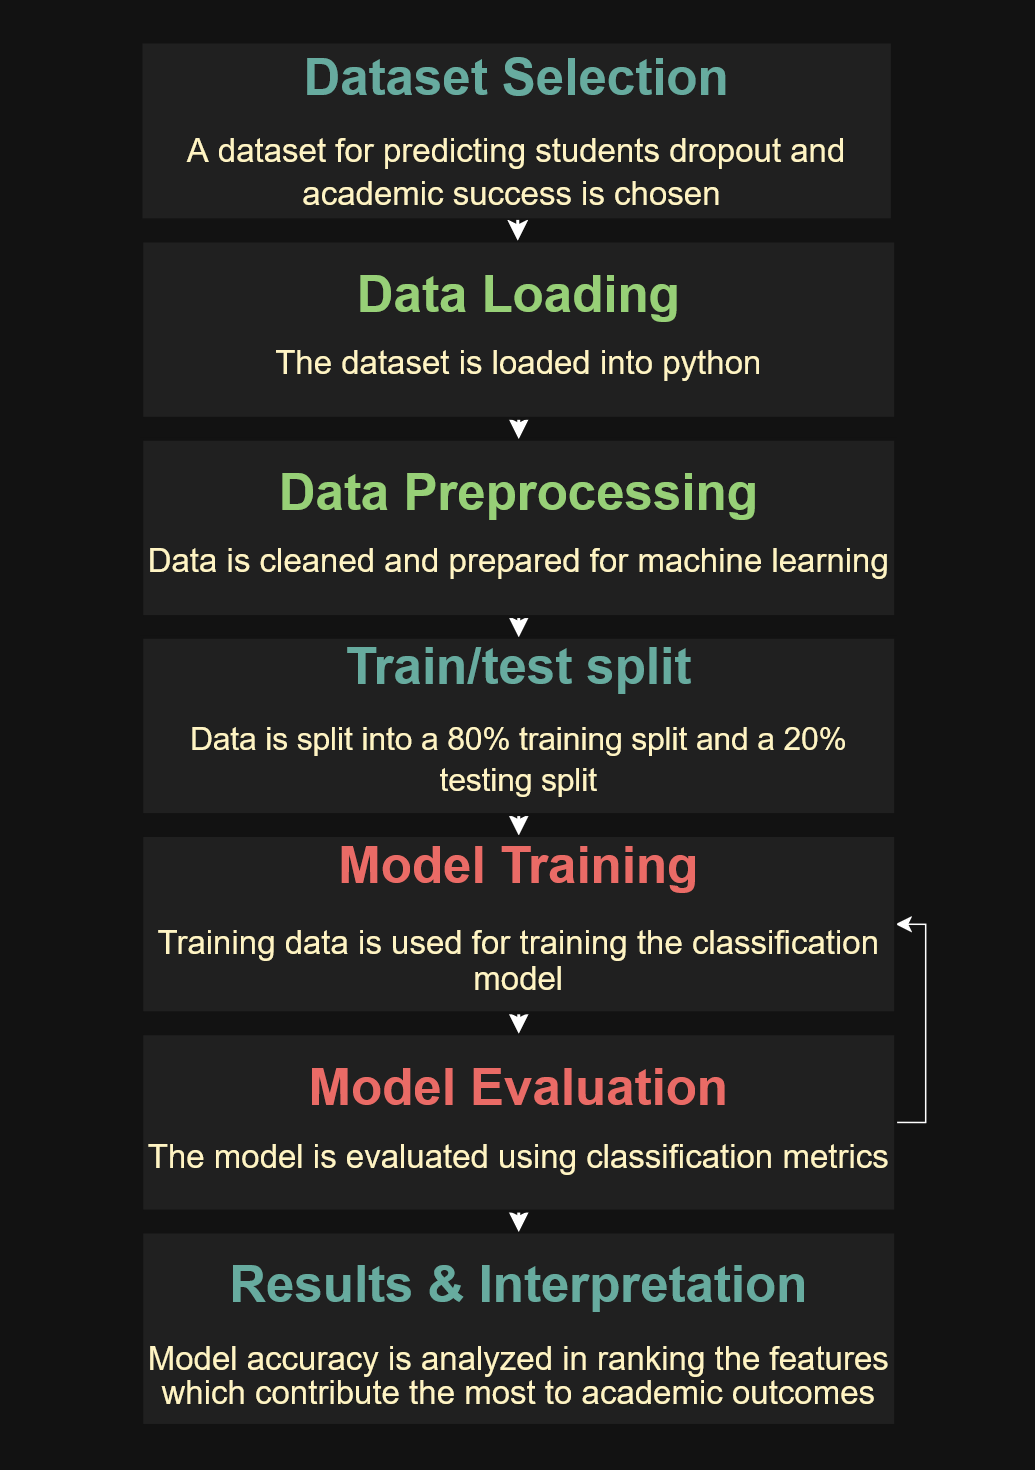

The diagram above was exported from draw.io. Its source (the exported page's mxGraphModel, read from the mxfile embedded in the PNG):
<mxGraphModel dx="1976" dy="1131" grid="0" gridSize="10" guides="1" tooltips="1" connect="1" arrows="1" fold="1" page="1" pageScale="1" pageWidth="690" pageHeight="980" background="none" math="0" shadow="0">
  <root>
    <mxCell id="0" />
    <mxCell id="1" parent="0" />
    <mxCell id="mi6VInj6CO854r2Lfo9g-71" connectable="0" parent="1" style="group" value="" vertex="1">
      <mxGeometry height="924" width="503" x="94" y="28" as="geometry" />
    </mxCell>
    <mxCell id="S-s2hV1DLvDBYlsZaBiy-22" parent="mi6VInj6CO854r2Lfo9g-71" style="rounded=0;whiteSpace=wrap;html=1;strokeWidth=2;spacing=2;spacingBottom=0;spacingTop=0;fontSize=14;glass=0;fixedWidth=0;autosize=0;labelPadding=0;noLabel=0;movableLabel=0;labelBackgroundColor=none;aspect=fixed;fillColor=#EEEEEE;strokeColor=#FFFFFF;fontColor=#1A1A1A;verticalAlign=middle;" value="&lt;h1&gt;&lt;font style=&quot;color: light-dark(rgb(0, 0, 0), rgb(103, 171, 159)); font-size: 34px;&quot;&gt;Results &amp;amp; Interpretation&lt;/font&gt;&lt;/h1&gt;&lt;p style=&quot;line-height: 130%;&quot;&gt;&lt;font style=&quot;color: light-dark(rgb(0, 0, 0), rgb(255, 244, 195)); font-size: 22px; line-height: 100%;&quot;&gt;Model accuracy is analyzed in ranking the features which contribute the most to academic outcomes&lt;/font&gt;&lt;/p&gt;" vertex="1">
      <mxGeometry height="128.96808389929333" width="502.5962093134226" y="792.8267223382047" as="geometry" />
    </mxCell>
    <mxCell id="mi6VInj6CO854r2Lfo9g-56" edge="1" parent="mi6VInj6CO854r2Lfo9g-71" source="S-s2hV1DLvDBYlsZaBiy-20" style="edgeStyle=none;curved=1;rounded=0;orthogonalLoop=1;jettySize=auto;html=1;fontSize=12;fontColor=default;startSize=8;endSize=8;labelBackgroundColor=none;strokeWidth=2;verticalAlign=middle;spacing=2;" target="S-s2hV1DLvDBYlsZaBiy-22">
      <mxGeometry relative="1" as="geometry" />
    </mxCell>
    <mxCell id="mi6VInj6CO854r2Lfo9g-72" edge="1" parent="mi6VInj6CO854r2Lfo9g-71" source="S-s2hV1DLvDBYlsZaBiy-20" style="edgeStyle=orthogonalEdgeStyle;rounded=0;orthogonalLoop=1;jettySize=auto;html=1;exitX=1;exitY=0.5;exitDx=0;exitDy=0;entryX=1;entryY=0.5;entryDx=0;entryDy=0;fontSize=12;startSize=8;endSize=8;" target="S-s2hV1DLvDBYlsZaBiy-18">
      <mxGeometry relative="1" as="geometry" />
    </mxCell>
    <mxCell id="S-s2hV1DLvDBYlsZaBiy-20" parent="mi6VInj6CO854r2Lfo9g-71" style="rounded=0;whiteSpace=wrap;html=1;strokeWidth=2;spacing=2;spacingBottom=0;spacingTop=0;fontSize=14;glass=0;fixedWidth=0;autosize=0;labelPadding=0;noLabel=0;movableLabel=0;labelBackgroundColor=none;aspect=fixed;fillColor=#EEEEEE;strokeColor=#FFFFFF;fontColor=#1A1A1A;verticalAlign=middle;" value="&lt;h1&gt;&lt;font style=&quot;color: light-dark(rgb(0, 0, 0), rgb(234, 107, 102)); font-size: 34px;&quot;&gt;Model Evaluation&lt;/font&gt;&lt;/h1&gt;&lt;p style=&quot;line-height: 100%;&quot;&gt;&lt;font style=&quot;color: light-dark(rgb(0, 0, 0), rgb(255, 244, 195)); font-size: 22px;&quot;&gt;The model is evaluated using classification metrics&lt;/font&gt;&lt;/p&gt;&lt;div&gt;&lt;br&gt;&lt;/div&gt;" vertex="1">
      <mxGeometry height="118.22074357435221" width="502.5962093134226" y="660.6889352818373" as="geometry" />
    </mxCell>
    <mxCell id="mi6VInj6CO854r2Lfo9g-54" edge="1" parent="mi6VInj6CO854r2Lfo9g-71" source="S-s2hV1DLvDBYlsZaBiy-18" style="edgeStyle=none;curved=1;rounded=0;orthogonalLoop=1;jettySize=auto;html=1;fontSize=12;fontColor=default;startSize=8;endSize=8;labelBackgroundColor=none;strokeWidth=2;verticalAlign=middle;spacing=2;" target="S-s2hV1DLvDBYlsZaBiy-20">
      <mxGeometry relative="1" as="geometry" />
    </mxCell>
    <mxCell id="S-s2hV1DLvDBYlsZaBiy-18" parent="mi6VInj6CO854r2Lfo9g-71" style="rounded=0;whiteSpace=wrap;html=1;strokeWidth=2;spacing=2;spacingBottom=0;spacingTop=0;fontSize=14;glass=0;fixedWidth=0;autosize=0;labelPadding=0;noLabel=0;movableLabel=0;labelBackgroundColor=none;aspect=fixed;fillColor=#EEEEEE;strokeColor=#FFFFFF;fontColor=#1A1A1A;verticalAlign=middle;" value="&lt;h1&gt;&lt;font style=&quot;color: light-dark(rgb(0, 0, 0), rgb(234, 107, 102)); font-size: 34px;&quot;&gt;Model Training&lt;/font&gt;&lt;/h1&gt;&lt;p style=&quot;line-height: 100%;&quot;&gt;&lt;font style=&quot;color: light-dark(rgb(0, 0, 0), rgb(255, 244, 195)); font-size: 22px; line-height: 110%;&quot;&gt;Training data is used for training the classification model&lt;/font&gt;&lt;/p&gt;&lt;div&gt;&lt;br&gt;&lt;/div&gt;" vertex="1">
      <mxGeometry height="118.22074357435221" width="502.5962093134226" y="528.5511482254698" as="geometry" />
    </mxCell>
    <mxCell id="mi6VInj6CO854r2Lfo9g-53" edge="1" parent="mi6VInj6CO854r2Lfo9g-71" source="S-s2hV1DLvDBYlsZaBiy-16" style="edgeStyle=none;curved=1;rounded=0;orthogonalLoop=1;jettySize=auto;html=1;fontSize=12;fontColor=default;startSize=8;endSize=8;labelBackgroundColor=none;strokeWidth=2;verticalAlign=middle;spacing=2;" target="S-s2hV1DLvDBYlsZaBiy-18">
      <mxGeometry relative="1" as="geometry" />
    </mxCell>
    <mxCell id="S-s2hV1DLvDBYlsZaBiy-16" parent="mi6VInj6CO854r2Lfo9g-71" style="rounded=0;whiteSpace=wrap;html=1;strokeWidth=2;spacing=2;spacingBottom=0;spacingTop=0;fontSize=14;glass=0;fixedWidth=0;autosize=0;labelPadding=0;noLabel=0;movableLabel=0;labelBackgroundColor=none;aspect=fixed;fillColor=#EEEEEE;strokeColor=#FFFFFF;fontColor=#1A1A1A;verticalAlign=middle;" value="&lt;h1 style=&quot;margin-top: 18.76px; margin-bottom: 0px; padding-top: 0px;&quot;&gt;&lt;font style=&quot;color: light-dark(rgb(0, 0, 0), rgb(103, 171, 159)); font-size: 34px;&quot;&gt;Train/test split&lt;/font&gt;&lt;/h1&gt;&lt;p style=&quot;line-height: 130%;&quot;&gt;&lt;font style=&quot;color: light-dark(rgb(0, 0, 0), rgb(255, 244, 195)); line-height: 130%; font-size: 21px;&quot;&gt;Data is split into a 80% training split and a 20% testing split&lt;/font&gt;&lt;/p&gt;&lt;div&gt;&lt;br&gt;&lt;/div&gt;" vertex="1">
      <mxGeometry height="118.22074357435221" width="502.5962093134226" y="396.41336116910236" as="geometry" />
    </mxCell>
    <mxCell id="mi6VInj6CO854r2Lfo9g-52" edge="1" parent="mi6VInj6CO854r2Lfo9g-71" source="S-s2hV1DLvDBYlsZaBiy-15" style="edgeStyle=none;curved=1;rounded=0;orthogonalLoop=1;jettySize=auto;html=1;fontSize=12;fontColor=default;startSize=8;endSize=8;labelBackgroundColor=none;strokeWidth=2;verticalAlign=middle;spacing=2;" target="S-s2hV1DLvDBYlsZaBiy-16">
      <mxGeometry relative="1" as="geometry" />
    </mxCell>
    <mxCell id="S-s2hV1DLvDBYlsZaBiy-15" parent="mi6VInj6CO854r2Lfo9g-71" style="rounded=0;whiteSpace=wrap;html=1;strokeWidth=2;spacing=2;spacingBottom=0;spacingTop=0;fontSize=14;glass=0;fixedWidth=0;autosize=0;labelPadding=0;noLabel=0;movableLabel=0;labelBackgroundColor=none;aspect=fixed;fillColor=#EEEEEE;strokeColor=#FFFFFF;fontColor=#1A1A1A;verticalAlign=middle;" value="&lt;h1 style=&quot;margin-top: 18.76px;&quot;&gt;&lt;font style=&quot;font-size: 34px; color: light-dark(rgb(0, 0, 0), rgb(151, 208, 119));&quot;&gt;Data Preprocessing&lt;/font&gt;&lt;/h1&gt;&lt;p style=&quot;line-height: 100%;&quot;&gt;&lt;font style=&quot;color: light-dark(rgb(0, 0, 0), rgb(255, 244, 195)); font-size: 22px;&quot;&gt;Data is cleaned and prepared for machine learning&lt;/font&gt;&lt;/p&gt;&lt;div&gt;&lt;br&gt;&lt;/div&gt;" vertex="1">
      <mxGeometry height="118.22074357435221" width="502.5962093134226" y="264.2755741127349" as="geometry" />
    </mxCell>
    <mxCell id="mi6VInj6CO854r2Lfo9g-51" edge="1" parent="mi6VInj6CO854r2Lfo9g-71" source="S-s2hV1DLvDBYlsZaBiy-14" style="edgeStyle=none;curved=1;rounded=0;orthogonalLoop=1;jettySize=auto;html=1;fontSize=12;fontColor=default;startSize=8;endSize=8;labelBackgroundColor=none;strokeColor=#FFFFFF;verticalAlign=middle;spacing=2;" target="S-s2hV1DLvDBYlsZaBiy-15">
      <mxGeometry relative="1" as="geometry" />
    </mxCell>
    <mxCell id="mi6VInj6CO854r2Lfo9g-57" edge="1" parent="mi6VInj6CO854r2Lfo9g-71" source="S-s2hV1DLvDBYlsZaBiy-14" style="edgeStyle=none;curved=1;rounded=0;orthogonalLoop=1;jettySize=auto;html=1;fontSize=12;startSize=8;endSize=8;strokeWidth=2;verticalAlign=middle;spacing=2;" target="S-s2hV1DLvDBYlsZaBiy-15" value="">
      <mxGeometry relative="1" as="geometry" />
    </mxCell>
    <mxCell id="S-s2hV1DLvDBYlsZaBiy-14" parent="mi6VInj6CO854r2Lfo9g-71" style="rounded=0;whiteSpace=wrap;html=1;strokeWidth=2;spacing=2;spacingBottom=0;spacingTop=0;fontSize=14;glass=0;fixedWidth=0;autosize=0;labelPadding=0;noLabel=0;movableLabel=0;labelBackgroundColor=none;aspect=fixed;fillColor=#EEEEEE;strokeColor=#FFFFFF;fontColor=#1A1A1A;verticalAlign=middle;" value="&lt;h1&gt;&lt;font style=&quot;font-size: 34px; color: light-dark(rgb(0, 0, 0), rgb(151, 208, 119));&quot;&gt;Data Loading&lt;/font&gt;&lt;/h1&gt;&lt;p style=&quot;line-height: 100%;&quot;&gt;&lt;font style=&quot;color: light-dark(rgb(0, 0, 0), rgb(255, 244, 195)); font-size: 22px;&quot;&gt;The dataset is loaded into python&lt;/font&gt;&lt;/p&gt;&lt;div&gt;&lt;br&gt;&lt;/div&gt;" vertex="1">
      <mxGeometry height="118.22074357435221" width="502.5962093134226" y="132.13778705636744" as="geometry" />
    </mxCell>
    <mxCell id="mi6VInj6CO854r2Lfo9g-50" edge="1" parent="mi6VInj6CO854r2Lfo9g-71" source="S-s2hV1DLvDBYlsZaBiy-4" style="edgeStyle=none;curved=1;rounded=0;orthogonalLoop=1;jettySize=auto;html=1;fontSize=12;fontColor=default;startSize=8;endSize=8;labelBackgroundColor=none;strokeWidth=2;verticalAlign=middle;spacing=2;" target="S-s2hV1DLvDBYlsZaBiy-14">
      <mxGeometry relative="1" as="geometry" />
    </mxCell>
    <mxCell id="S-s2hV1DLvDBYlsZaBiy-4" parent="mi6VInj6CO854r2Lfo9g-71" style="rounded=0;whiteSpace=wrap;html=1;align=center;verticalAlign=middle;horizontal=1;labelBackgroundColor=none;labelBorderColor=none;textShadow=0;spacingBottom=0;fillStyle=auto;strokeWidth=1;spacing=2;spacingTop=0;fontSize=14;glass=0;fixedWidth=0;autosize=0;labelPadding=0;noLabel=0;movableLabel=0;aspect=fixed;fillColor=#EEEEEE;strokeColor=#FFFFFF;fontColor=#1A1A1A;imageAspect=1;imageHeight=0;imageWidth=0;arcSize=0;perimeter=orthogonalPerimeter;" value="&lt;h1 style=&quot;margin-top: 30.08px; margin-bottom: 6.08px;&quot;&gt;&lt;font style=&quot;color: light-dark(rgb(0, 0, 0), rgb(103, 171, 159)); font-size: 34px;&quot;&gt;Dataset Selection&lt;/font&gt;&lt;/h1&gt;&lt;p style=&quot;line-height: 100%;&quot;&gt;&lt;font style=&quot;line-height: 130%; color: light-dark(rgb(0, 0, 0), rgb(255, 244, 195)); font-size: 22px;&quot;&gt;A dataset for predicting students dropout and academic success is chosen&amp;nbsp;&lt;/font&gt;&lt;/p&gt;&lt;div&gt;&lt;br&gt;&lt;/div&gt;" vertex="1">
      <mxGeometry height="117.58854708464979" width="499.90305226729015" as="geometry" />
    </mxCell>
    <mxCell id="mi6VInj6CO854r2Lfo9g-5" edge="1" parent="mi6VInj6CO854r2Lfo9g-71" source="S-s2hV1DLvDBYlsZaBiy-20" style="edgeStyle=none;curved=1;orthogonalLoop=1;jettySize=auto;html=1;entryX=0.5;entryY=0;entryDx=0;entryDy=0;fontSize=12;fontColor=default;startSize=8;endSize=8;labelBackgroundColor=none;strokeColor=#FFFFFF;rounded=0;verticalAlign=middle;spacing=2;" target="S-s2hV1DLvDBYlsZaBiy-20">
      <mxGeometry relative="1" as="geometry" />
    </mxCell>
    <mxCell id="mi6VInj6CO854r2Lfo9g-8" edge="1" parent="mi6VInj6CO854r2Lfo9g-71" source="S-s2hV1DLvDBYlsZaBiy-20" style="edgeStyle=none;curved=1;orthogonalLoop=1;jettySize=auto;html=1;entryX=0.501;entryY=0.993;entryDx=0;entryDy=0;entryPerimeter=0;fontSize=12;fontColor=default;startSize=8;endSize=8;labelBackgroundColor=none;strokeColor=#FFFFFF;rounded=0;verticalAlign=middle;spacing=2;" target="S-s2hV1DLvDBYlsZaBiy-20">
      <mxGeometry relative="1" as="geometry" />
    </mxCell>
  </root>
</mxGraphModel>